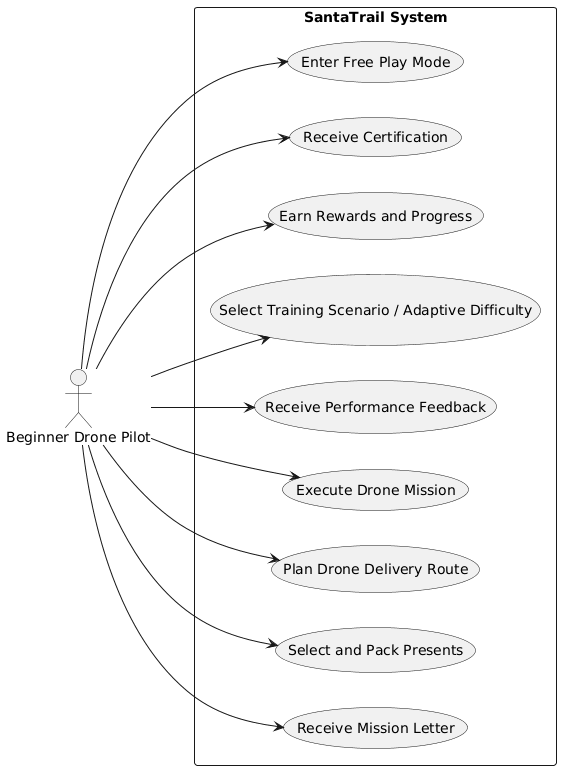

The diagram above was rendered by PlantUML. Its source (embedded in the PNG):
@startuml
left to right direction

actor "Beginner Drone Pilot" as User

rectangle "SantaTrail System" {

  User --> (Receive Mission Letter)
  User --> (Select and Pack Presents)
  User --> (Plan Drone Delivery Route)
  User --> (Execute Drone Mission)
  User --> (Receive Performance Feedback)
  User --> (Select Training Scenario / Adaptive Difficulty)
  User --> (Earn Rewards and Progress)
  User --> (Receive Certification)
  User --> (Enter Free Play Mode)

}
@enduml